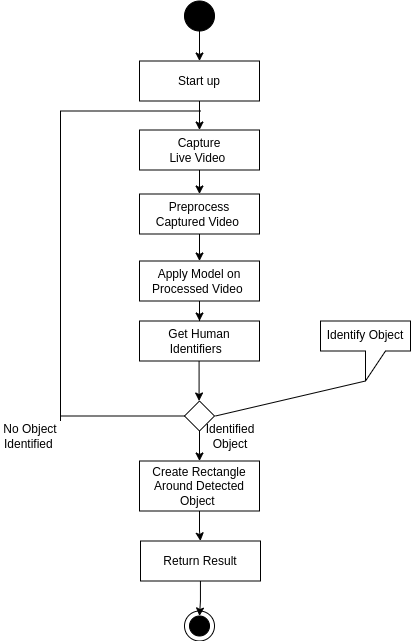

The diagram above was exported from draw.io. Its source (the exported page's mxGraphModel, read from the mxfile embedded in the PNG):
<mxGraphModel dx="2523" dy="795" grid="1" gridSize="10" guides="1" tooltips="1" connect="1" arrows="1" fold="1" page="1" pageScale="1" pageWidth="850" pageHeight="1400" math="0" shadow="0">
  <root>
    <mxCell id="0" />
    <mxCell id="1" parent="0" />
    <mxCell id="2" value="" style="group" vertex="1" connectable="0" parent="1">
      <mxGeometry x="870" y="90.5" width="410" height="640" as="geometry" />
    </mxCell>
    <mxCell id="3" value="" style="ellipse;whiteSpace=wrap;html=1;aspect=fixed;fontSize=12;" vertex="1" parent="2">
      <mxGeometry x="184" y="610" width="30" height="30" as="geometry" />
    </mxCell>
    <mxCell id="4" value="" style="ellipse;whiteSpace=wrap;html=1;aspect=fixed;fontSize=12;fillColor=#000000;" vertex="1" parent="2">
      <mxGeometry x="189" y="615" width="20" height="20" as="geometry" />
    </mxCell>
    <mxCell id="5" value="" style="ellipse;whiteSpace=wrap;html=1;aspect=fixed;fontSize=12;fillColor=#000000;" vertex="1" parent="2">
      <mxGeometry x="184" width="30" height="30" as="geometry" />
    </mxCell>
    <mxCell id="6" value="Start up" style="rounded=0;whiteSpace=wrap;html=1;" vertex="1" parent="2">
      <mxGeometry x="139" y="60" width="120" height="40" as="geometry" />
    </mxCell>
    <mxCell id="7" value="" style="edgeStyle=orthogonalEdgeStyle;rounded=0;orthogonalLoop=1;jettySize=auto;html=1;" edge="1" parent="2" source="5" target="6">
      <mxGeometry relative="1" as="geometry" />
    </mxCell>
    <mxCell id="8" value="" style="edgeStyle=orthogonalEdgeStyle;rounded=0;orthogonalLoop=1;jettySize=auto;html=1;" edge="1" parent="2" source="9" target="4">
      <mxGeometry relative="1" as="geometry" />
    </mxCell>
    <mxCell id="9" value="Return Result" style="rounded=0;whiteSpace=wrap;html=1;" vertex="1" parent="2">
      <mxGeometry x="140" y="540" width="120" height="40" as="geometry" />
    </mxCell>
    <mxCell id="10" value="" style="rhombus;whiteSpace=wrap;html=1;" vertex="1" parent="2">
      <mxGeometry x="184" y="399.99999999999994" width="30" height="30" as="geometry" />
    </mxCell>
    <mxCell id="11" value="Identify Object" style="shape=callout;whiteSpace=wrap;html=1;perimeter=calloutPerimeter;" vertex="1" parent="2">
      <mxGeometry x="320" y="319.99999999999994" width="90" height="60" as="geometry" />
    </mxCell>
    <mxCell id="12" value="" style="edgeStyle=orthogonalEdgeStyle;rounded=0;orthogonalLoop=1;jettySize=auto;html=1;" edge="1" parent="2" source="13" target="9">
      <mxGeometry relative="1" as="geometry" />
    </mxCell>
    <mxCell id="13" value="&lt;p class=&quot;MsoNormal&quot;&gt;&lt;span&gt;Create Rectangle Around Detected Object&amp;nbsp;&lt;/span&gt;&lt;/p&gt;" style="rounded=0;whiteSpace=wrap;html=1;" vertex="1" parent="2">
      <mxGeometry x="139" y="460" width="120" height="50" as="geometry" />
    </mxCell>
    <mxCell id="14" value="" style="edgeStyle=orthogonalEdgeStyle;rounded=0;orthogonalLoop=1;jettySize=auto;html=1;" edge="1" parent="2" source="10" target="13">
      <mxGeometry relative="1" as="geometry" />
    </mxCell>
    <mxCell id="15" value="&lt;span&gt;Capture&lt;br&gt;Live Video&amp;nbsp;&lt;/span&gt;" style="rounded=0;whiteSpace=wrap;html=1;" vertex="1" parent="2">
      <mxGeometry x="139" y="129" width="120" height="40" as="geometry" />
    </mxCell>
    <mxCell id="16" value="" style="edgeStyle=orthogonalEdgeStyle;rounded=0;orthogonalLoop=1;jettySize=auto;html=1;" edge="1" parent="2" source="6" target="15">
      <mxGeometry relative="1" as="geometry" />
    </mxCell>
    <mxCell id="17" value="&lt;span&gt;Preprocess&lt;br&gt;Captured Video&amp;nbsp;&lt;/span&gt;" style="rounded=0;whiteSpace=wrap;html=1;" vertex="1" parent="2">
      <mxGeometry x="139" y="193" width="120" height="40" as="geometry" />
    </mxCell>
    <mxCell id="18" value="" style="edgeStyle=orthogonalEdgeStyle;rounded=0;orthogonalLoop=1;jettySize=auto;html=1;" edge="1" parent="2" source="15" target="17">
      <mxGeometry relative="1" as="geometry" />
    </mxCell>
    <mxCell id="19" value="&lt;p class=&quot;MsoNormal&quot;&gt;&lt;span&gt;Apply Model on Processed Video&amp;nbsp;&lt;/span&gt;&lt;/p&gt;" style="rounded=0;whiteSpace=wrap;html=1;" vertex="1" parent="2">
      <mxGeometry x="139" y="260" width="120" height="40" as="geometry" />
    </mxCell>
    <mxCell id="20" value="" style="edgeStyle=orthogonalEdgeStyle;rounded=0;orthogonalLoop=1;jettySize=auto;html=1;" edge="1" parent="2" source="17" target="19">
      <mxGeometry relative="1" as="geometry" />
    </mxCell>
    <mxCell id="21" value="" style="endArrow=none;html=1;rounded=0;entryX=0;entryY=0;entryDx=45;entryDy=60;entryPerimeter=0;" edge="1" parent="2" target="11">
      <mxGeometry width="50" height="50" relative="1" as="geometry">
        <mxPoint x="215" y="415" as="sourcePoint" />
        <mxPoint x="265" y="365" as="targetPoint" />
      </mxGeometry>
    </mxCell>
    <mxCell id="22" value="Identified Object" style="text;html=1;strokeColor=none;fillColor=none;align=center;verticalAlign=middle;whiteSpace=wrap;rounded=0;" vertex="1" parent="2">
      <mxGeometry x="200" y="421" width="60" height="30" as="geometry" />
    </mxCell>
    <mxCell id="23" value="" style="endArrow=classic;html=1;rounded=0;" edge="1" parent="2">
      <mxGeometry width="50" height="50" relative="1" as="geometry">
        <mxPoint x="198.57999999999993" y="340" as="sourcePoint" />
        <mxPoint x="198.57999999999993" y="400" as="targetPoint" />
      </mxGeometry>
    </mxCell>
    <mxCell id="24" value="No Object Identified&amp;nbsp;" style="text;html=1;strokeColor=none;fillColor=none;align=center;verticalAlign=middle;whiteSpace=wrap;rounded=0;" vertex="1" parent="2">
      <mxGeometry y="420" width="60" height="30" as="geometry" />
    </mxCell>
    <mxCell id="25" value="Get Human Identifiers&amp;nbsp;&amp;nbsp;" style="rounded=0;whiteSpace=wrap;html=1;" vertex="1" parent="2">
      <mxGeometry x="139" y="320" width="120" height="40" as="geometry" />
    </mxCell>
    <mxCell id="26" value="" style="edgeStyle=orthogonalEdgeStyle;rounded=0;orthogonalLoop=1;jettySize=auto;html=1;" edge="1" parent="2" source="19" target="25">
      <mxGeometry relative="1" as="geometry" />
    </mxCell>
    <mxCell id="27" value="" style="endArrow=none;html=1;rounded=0;" edge="1" parent="2">
      <mxGeometry width="50" height="50" relative="1" as="geometry">
        <mxPoint x="60" y="110" as="sourcePoint" />
        <mxPoint x="200" y="110" as="targetPoint" />
      </mxGeometry>
    </mxCell>
    <mxCell id="28" value="" style="endArrow=none;html=1;rounded=0;" edge="1" parent="2">
      <mxGeometry width="50" height="50" relative="1" as="geometry">
        <mxPoint x="60" y="420" as="sourcePoint" />
        <mxPoint x="60" y="110" as="targetPoint" />
      </mxGeometry>
    </mxCell>
    <mxCell id="29" value="" style="endArrow=none;html=1;rounded=0;" edge="1" parent="2">
      <mxGeometry width="50" height="50" relative="1" as="geometry">
        <mxPoint x="60" y="415" as="sourcePoint" />
        <mxPoint x="184" y="415" as="targetPoint" />
      </mxGeometry>
    </mxCell>
  </root>
</mxGraphModel>